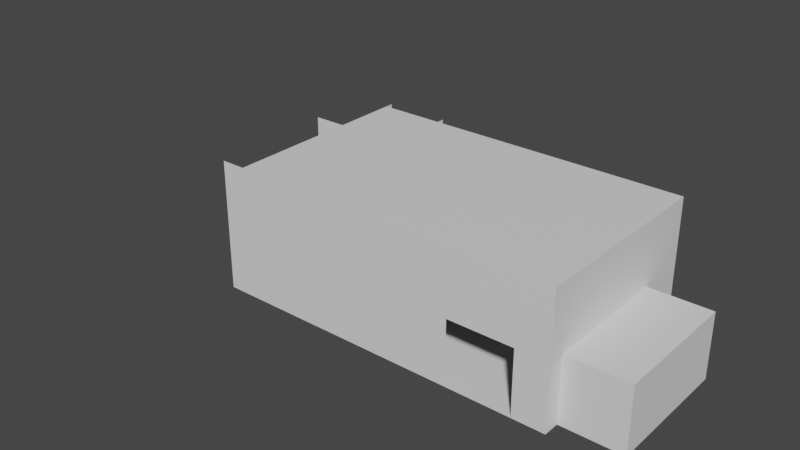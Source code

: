# Source: 2fort_spawn.blend  (saved by Blender 2.82.7; exported with 4.5.12 LTS)
import bpy
from mathutils import Matrix  # noqa: F401  (used for matrix-valued properties, if any)

bpy.ops.wm.read_factory_settings(use_empty=True)
scene = bpy.context.scene
scene.name = 'Scene'

# ---- collections
col_collection = bpy.data.collections.new('Collection'); scene.collection.children.link(col_collection)

# ---- materials (node trees are filled in below, after node groups)
mat_default_obj = bpy.data.materials.new('Default OBJ')
mat_default_obj.use_transparent_shadow = False

# ---- material node trees
mat_default_obj.use_nodes = True; mat_default_obj.node_tree.nodes.clear()
_N = mat_default_obj.node_tree.nodes; _L = mat_default_obj.node_tree.links
n0 = _N.new('ShaderNodeOutputMaterial'); n0.name = 'Material Output'; n0.location = (300, 300)
n1 = _N.new('ShaderNodeBsdfPrincipled'); n1.name = 'Principled BSDF'; n1.location = (10, 300)
n1.distribution = 'GGX'
n1.subsurface_method = 'BURLEY'
n1.inputs[3].default_value = 1.45
n1.inputs[27].default_value = (0.0, 0.0, 0.0, 1.0)
n1.inputs[28].default_value = 1.0
_L.new(n1.outputs[0], n0.inputs[0])
n0.is_active_output = True

# ---- world
world_world = bpy.data.worlds.new('World'); scene.world = world_world
world_world.use_nodes = True; world_world.node_tree.nodes.clear()
_N = world_world.node_tree.nodes; _L = world_world.node_tree.links
n0 = _N.new('ShaderNodeOutputWorld'); n0.name = 'World Output'; n0.location = (300, 300)
n1 = _N.new('ShaderNodeBackground'); n1.name = 'Background'; n1.location = (10, 300)
n1.inputs[0].default_value = (0.05088, 0.05088, 0.05088, 1.0)
_L.new(n1.outputs[0], n0.inputs[0])
n0.is_active_output = True
world_world.color = (0.05088, 0.05088, 0.05088)
world_world.use_sun_shadow = False
world_world.sun_shadow_jitter_overblur = 0.0

# ---- meshes
me_2fort = bpy.data.meshes.new('2fort')
me_2fort.from_pydata([(-20.98, 4.926, -3.657), (5.417, 5.406, -3.657), (-20.5, 5.406, -3.657), (-9.463, 1.086, -3.657), (-9.463, 1.086, 4.023), (-9.463, -6.594, 4.023), (-11.38, 1.086, -3.657), (-11.38, 1.086, 4.023), (7.817, -6.594, -3.657), (7.817, -6.594, 4.023), (9.737, -6.594, 4.023), (9.737, -6.594, -3.657), (3.977, -6.594, -3.657), (-10.9, -6.594, -3.657), (-10.9, -6.594, 4.023), (3.977, -6.594, 4.023), (-9.463, 4.926, -3.657), (-9.463, 5.406, -3.657), (-9.463, 5.406, 4.023), (-9.463, 4.926, 4.023), (-5.623, 5.406, 4.023), (-5.623, 5.406, -3.657), (-5.623, 4.926, -3.657), (5.897, 4.926, 4.023), (-5.623, 4.926, 4.023), (5.897, 4.926, -3.657), (9.737, 2.046, -3.657), (9.737, 4.926, 0.1826), (9.737, 4.926, -3.657), (13.34, 2.046, -3.657), (13.34, 2.046, 0.1826), (9.737, 2.046, 0.1826), (13.34, -5.634, -3.657), (9.737, -5.634, 0.1826), (13.34, -5.634, 0.1826), (9.737, -5.634, 4.023), (9.737, -5.634, -3.657), (-9.463, 3.966, -3.657), (-9.463, 3.966, 4.023), (-11.38, 1.086, 0.1826), (-11.38, 3.966, 0.1826), (-9.463, 3.966, 0.1826), (-9.463, 1.086, 0.1826), (-9.463, 4.926, 0.1826), (-5.623, 4.926, 0.1826), (3.977, -6.594, 0.1826), (7.817, -6.594, 0.1826), (9.737, 4.926, 4.023), (9.737, 4.926, -3.657), (-9.463, 4.926, -3.657), (-9.463, -6.594, -3.657), (13.34, 2.046, -3.657), (13.34, -5.634, -3.657), (13.34, -5.634, 0.1826), (13.34, 2.046, 0.1826), (9.737, 2.046, 0.1826), (13.34, 2.046, 0.1826), (9.737, 2.046, -3.657), (9.737, -5.634, -3.657)], [], [(0, 25, 1, 2), (50, 3, 4, 5), (6, 7, 4, 3), (8, 9, 10, 11), (12, 13, 14, 15), (16, 17, 18, 19), (24, 20, 21, 22), (23, 24, 22, 25), (26, 31, 27, 28), (26, 29, 30, 31), (32, 36, 33, 34), (11, 10, 35, 36), (38, 37, 16, 19), (10, 5, 19, 47), (42, 41, 38, 4), (39, 40, 41, 42), (43, 44, 24, 19), (45, 15, 9, 46), (27, 33, 35, 47), (11, 48, 49, 50), (51, 52, 53, 54), (34, 33, 55, 56), (52, 51, 57, 58)])
_uv = me_2fort.uv_layers.new(name='UVMap')
_uv.uv.foreach_set('vector', [0.0, 0.0, 0.0, 0.0, 0.0, 0.0, 0.0, 0.0, 0.0, 0.0, 0.0, 0.0, 0.0, 0.0, 0.0, 0.0, 0.0, 0.0, 0.0, 0.0, 0.0, 0.0, 0.0, 0.0, 0.0, 0.0, 0.0, 0.0, 0.0, 0.0, 0.0, 0.0, 0.0, 0.0, 0.0, 0.0, 0.0, 0.0, 0.0, 0.0, 0.0, 0.0, 0.0, 0.0, 0.0, 0.0, 0.0, 0.0, 0.0, 0.0, 0.0, 0.0, 0.0, 0.0, 0.0, 0.0, 0.0, 0.0, 0.0, 0.0, 0.0, 0.0, 0.0, 0.0, 0.0, 0.0, 0.0, 0.0, 0.0, 0.0, 0.0, 0.0, 0.0, 0.0, 0.0, 0.0, 0.0, 0.0, 0.0, 0.0, 0.0, 0.0, 0.0, 0.0, 0.0, 0.0, 0.0, 0.0, 0.0, 0.0, 0.0, 0.0, 0.0, 0.0, 0.0, 0.0, 0.0, 0.0, 0.0, 0.0, 0.0, 0.0, 0.0, 0.0, 0.0, 0.0, 0.0, 0.0, 0.0, 0.0, 0.0, 0.0, 0.0, 0.0, 0.0, 0.0, 0.0, 0.0, 0.0, 0.0, 0.0, 0.0, 0.0, 0.0, 0.0, 0.0, 0.0, 0.0, 0.0, 0.0, 0.0, 0.0, 0.0, 0.0, 0.0, 0.0, 0.0, 0.0, 0.0, 0.0, 0.0, 0.0, 0.0, 0.0, 0.0, 0.0, 0.0, 0.0, 0.0, 0.0, 0.0, 0.0, 0.0, 0.0, 0.0, 0.0, 0.0, 0.0, 0.0, 0.0, 0.0, 0.0, 0.0, 0.0, 0.0, 0.0, 0.0, 0.0, 0.0, 0.0, 0.0, 0.0, 0.0, 0.0, 0.0, 0.0, 0.0, 0.0, 0.0, 0.0, 0.0, 0.0, 0.0, 0.0])
me_2fort.materials.append(mat_default_obj)
me_2fort.use_remesh_fix_poles = True
me_2fort.use_remesh_preserve_attributes = False
me_2fort.use_mirror_vertex_groups = False
me_2fort.update()

# ---- objects
ob_2fort_spawn = bpy.data.objects.new('2fort_spawn', me_2fort)

# ---- transforms, parenting, visibility, modifiers, constraints
ob_2fort_spawn.location = (0.0, 0.0, 0.0)
ob_2fort_spawn.lineart.crease_threshold = 0.0

# ---- collection membership
col_collection.objects.link(ob_2fort_spawn)

# ---- scene / render settings (as saved in the file)
scene.frame_start = 1; scene.frame_end = 250; scene.frame_set(1)
scene.render.engine = 'BLENDER_EEVEE_NEXT'
scene.cycles.use_denoising = False
scene.cycles.samples = 128
scene.cycles.sampling_pattern = 'TABULATED_SOBOL'
scene.cycles.use_adaptive_sampling = False
scene.cycles.use_light_tree = False
scene.view_settings.view_transform = 'Filmic'
bpy.context.view_layer.update()

# ---- added for rendering (the .blend has no active camera and no usable light): camera, sun
cam_auto = bpy.data.cameras.new('AutoCamera')
cam_auto.lens = 50.0
cam_auto.sensor_width = 36.0
cam_auto.clip_end = 1000.0
ob_auto_camera = bpy.data.objects.new('AutoCamera', cam_auto)
scene.collection.objects.link(ob_auto_camera)
ob_auto_camera.location = (30.5584, -41.8512, 27.6875)
ob_auto_camera.rotation_euler = (1.09748, -7.21219e-08, 0.694738)
scene.camera = ob_auto_camera
light_auto_sun = bpy.data.lights.new('AutoSun', 'SUN')
light_auto_sun.energy = 3.0
light_auto_sun.angle = 0.0523599
ob_auto_sun = bpy.data.objects.new('AutoSun', light_auto_sun)
scene.collection.objects.link(ob_auto_sun)
ob_auto_sun.rotation_euler = (0.872665, 0.174533, 0.523599)
bpy.context.view_layer.update()

